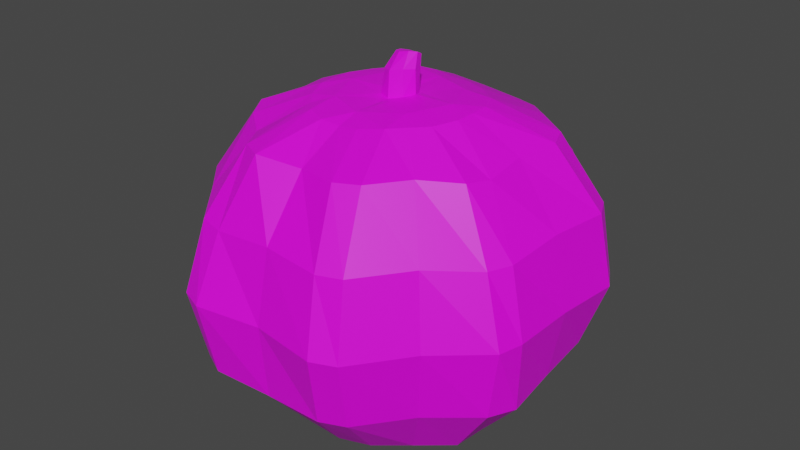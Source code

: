 # Source: Pumpkin.blend  (saved by Blender 2.91.10; exported with 4.5.12 LTS)
import bpy
from mathutils import Matrix  # noqa: F401  (used for matrix-valued properties, if any)

bpy.ops.wm.read_factory_settings(use_empty=True)
scene = bpy.context.scene
scene.name = 'Scene'

# ---- collections
col_collection = bpy.data.collections.new('Collection'); scene.collection.children.link(col_collection)

# ---- images (referenced by path relative to the original .blend; pixels are not part of the script)
import os
ASSET_DIR = os.environ.get("B2B_ASSET_DIR", "")  # directory of the original .blend (textures are referenced by path, not embedded)
HERE = os.path.dirname(os.path.abspath(__file__))  # packed textures are extracted next to this script under _unpacked/

def load_image(name, relpath, width, height, colorspace="sRGB"):
    """Load a texture the original file referenced (path relative to the .blend, or extracted next to this script)."""
    p = next((c for c in (os.path.join(HERE, relpath), os.path.join(ASSET_DIR, relpath)) if relpath and os.path.exists(c)), "")
    if p:
        img = bpy.data.images.load(p, check_existing=True)
        img.name = name
    else:  # same state as the original file: an image datablock whose file is absent (Cycles renders it pink)
        img = bpy.data.images.new(name, width, height)
        img.source = "FILE"
        img.filepath = "//" + (relpath or name)
    img.colorspace_settings.name = colorspace
    return img
img_imphenziapalette01_256_gradient_png = load_image('ImphenziaPalette01-256-Gradient.png', 'ImphenziaPalette01-256-Gradient.png', 1024, 1024, 'sRGB')

# ---- materials (node trees are filled in below, after node groups)
mat_lowpolym = bpy.data.materials.new('LowPolyM')
mat_lowpolym.use_transparent_shadow = False

# ---- material node trees
mat_lowpolym.use_nodes = True; mat_lowpolym.node_tree.nodes.clear()
_N = mat_lowpolym.node_tree.nodes; _L = mat_lowpolym.node_tree.links
n0 = _N.new('ShaderNodeOutputMaterial'); n0.name = 'Material Output'; n0.location = (300, 300)
n1 = _N.new('ShaderNodeBsdfPrincipled'); n1.name = 'Principled BSDF'; n1.location = (10, 300)
n1.distribution = 'GGX'
n1.subsurface_method = 'BURLEY'
n1.inputs[3].default_value = 1.45
n1.inputs[27].default_value = (0.0, 0.0, 0.0, 1.0)
n1.inputs[28].default_value = 1.0
n2 = _N.new('ShaderNodeTexImage'); n2.name = 'Image Texture'; n2.location = (-190, -195)
n2.image = img_imphenziapalette01_256_gradient_png
n3 = _N.new('ShaderNodeMapping'); n3.name = 'Mapping'; n3.location = (-490, -166)
n3.width = 240
n4 = _N.new('ShaderNodeTexCoord'); n4.name = 'Texture Coordinate'; n4.location = (-690, -183)
_L.new(n1.outputs[0], n0.inputs[0])
_L.new(n2.outputs[0], n1.inputs[0])
_L.new(n3.outputs[0], n2.inputs[0])
_L.new(n4.outputs[2], n3.inputs[0])
n0.is_active_output = True

# ---- world
world_world = bpy.data.worlds.new('World'); scene.world = world_world
world_world.use_nodes = True; world_world.node_tree.nodes.clear()
_N = world_world.node_tree.nodes; _L = world_world.node_tree.links
n0 = _N.new('ShaderNodeOutputWorld'); n0.name = 'World Output'; n0.location = (300, 300)
n1 = _N.new('ShaderNodeBackground'); n1.name = 'Background'; n1.location = (10, 300)
n1.inputs[0].default_value = (0.05088, 0.05088, 0.05088, 1.0)
_L.new(n1.outputs[0], n0.inputs[0])
n0.is_active_output = True
world_world.color = (0.05088, 0.05088, 0.05088)
world_world.use_sun_shadow = False
world_world.sun_shadow_jitter_overblur = 0.0

# ---- meshes
me_sphere = bpy.data.meshes.new('Sphere')
me_sphere.from_pydata([(-0.0138, 0.2287, 0.4893), (-0.01335, 0.3024, 0.389), (-0.01348, 0.3021, 0.1396), (-0.01322, 0.112, 0.01121), (0.08598, 0.09756, 0.5341), (0.1506, 0.164, 0.4957), (0.1997, 0.2128, 0.3884), (0.2185, 0.2319, 0.2638), (0.2004, 0.2137, 0.1386), (0.1463, 0.1577, 0.04849), (0.07529, 0.08595, 0.01391), (0.1298, -0.0008357, 0.5413), (0.2159, 0.0002873, 0.4929), (0.2896, 3.922e-08, 0.3893), (0.3143, 3.181e-05, 0.2638), (0.2896, -5.279e-06, 0.1383), (0.2107, -0.001718, 0.04967), (0.1282, -0.001619, 0.01621), (0.08848, -0.1018, 0.5388), (0.1506, -0.164, 0.4957), (0.1998, -0.2136, 0.3887), (0.2185, -0.2319, 0.2638), (0.2015, -0.2151, 0.1373), (0.1539, -0.1669, 0.03222), (0.08617, -0.0981, 0.004617), (-0.01478, -0.1394, 0.5264), (-0.01369, -0.2226, 0.4855), (-0.01373, -0.3002, 0.3874), (-0.01342, -0.328, 0.2638), (-0.01353, -0.3153, 0.1334), (-0.01287, -0.2253, 0.04674), (-0.01251, -0.1284, 0.00819), (-0.1117, -0.09832, 0.5284), (-0.1733, -0.1605, 0.4837), (-0.2276, -0.2142, 0.3892), (-0.2453, -0.2319, 0.2638), (-0.2271, -0.2137, 0.1391), (-0.168, -0.1545, 0.05077), (-0.09891, -0.08631, 0.01209), (-0.153, 0.0001929, 0.534), (-0.2431, -0.0003543, 0.4905), (-0.3164, 2.054e-07, 0.3893), (-0.3409, 1.526e-05, 0.264), (-0.2918, 0.0004577, 0.1491), (-0.2301, 0.0006472, 0.05493), (-0.1298, -0.0008282, 0.02328), (-0.1092, 0.09628, 0.5355), (-0.1768, 0.1633, 0.4935), (-0.2237, 0.2097, 0.3849), (-0.2439, 0.2309, 0.264), (-0.225, 0.212, 0.1434), (-0.168, 0.1559, 0.05231), (-0.09117, 0.07909, 0.02549), (-0.01303, 0.1346, 0.5311), (-0.01342, 0.328, 0.2638), (-0.01221, 0.2205, 0.05354), (0.01956, 0.1333, 0.5306), (0.06002, 0.1185, 0.5311), (0.1006, 0.2147, 0.4828), (0.05732, 0.2299, 0.4811), (0.1327, 0.2953, 0.3857), (0.09299, 0.316, 0.3875), (0.1476, 0.3285, 0.2638), (0.105, 0.3462, 0.2638), (0.1302, 0.2929, 0.1432), (0.0908, 0.315, 0.1407), (0.09937, 0.2061, 0.04984), (0.05403, 0.2269, 0.05027), (0.05175, 0.1023, 0.01208), (0.01263, 0.1142, 0.01161), (0.1106, 0.07377, 0.5393), (0.1287, 0.03326, 0.5415), (0.2301, 0.0757, 0.4957), (0.2123, 0.1187, 0.4957), (0.303, 0.1049, 0.3875), (0.283, 0.1458, 0.3863), (0.3249, 0.1126, 0.2638), (0.3025, 0.1517, 0.2638), (0.2854, 0.09949, 0.1485), (0.269, 0.1404, 0.148), (0.2089, 0.06344, 0.05025), (0.1929, 0.1122, 0.04882), (0.1228, 0.03112, 0.01681), (0.1009, 0.06645, 0.01502), (0.1283, -0.03524, 0.5402), (0.1119, -0.0765, 0.5386), (0.2067, -0.1181, 0.4898), (0.2188, -0.07446, 0.4838), (0.2636, -0.1388, 0.3765), (0.2811, -0.1006, 0.3774), (0.303, -0.1572, 0.2634), (0.3133, -0.1141, 0.2634), (0.2827, -0.1501, 0.1389), (0.3039, -0.1055, 0.1386), (0.207, -0.1206, 0.03156), (0.2197, -0.06927, 0.04012), (0.1101, -0.07452, 0.005038), (0.1273, -0.03531, 0.01097), (0.06287, -0.1251, 0.5376), (0.02084, -0.1398, 0.5309), (0.06225, -0.2407, 0.4927), (0.1053, -0.2257, 0.4957), (0.09314, -0.3135, 0.3866), (0.1365, -0.301, 0.3889), (0.105, -0.3462, 0.2638), (0.1476, -0.3285, 0.2638), (0.09377, -0.3194, 0.1383), (0.1367, -0.3011, 0.1383), (0.05663, -0.2346, 0.03865), (0.1054, -0.2149, 0.03682), (0.01931, -0.1301, 0.004727), (0.06035, -0.118, 0.003321), (-0.04993, -0.1408, 0.5293), (-0.08859, -0.1234, 0.5304), (-0.1311, -0.2208, 0.4925), (-0.08908, -0.2427, 0.4948), (-0.162, -0.2903, 0.3837), (-0.1184, -0.3008, 0.3802), (-0.1745, -0.3285, 0.2638), (-0.1318, -0.3457, 0.2635), (-0.1635, -0.3025, 0.1379), (-0.1211, -0.3232, 0.1366), (-0.1242, -0.2107, 0.04984), (-0.08143, -0.2268, 0.05092), (-0.07966, -0.1084, 0.007124), (-0.04286, -0.1267, 0.006043), (-0.1339, -0.07284, 0.5305), (-0.1517, -0.03328, 0.5334), (-0.2528, -0.07314, 0.4923), (-0.228, -0.116, 0.4875), (-0.3201, -0.09639, 0.3867), (-0.2914, -0.1481, 0.3851), (-0.3396, -0.1046, 0.2641), (-0.3189, -0.157, 0.2639), (-0.3136, -0.09531, 0.1452), (-0.2954, -0.1476, 0.1439), (-0.2353, -0.06508, 0.05492), (-0.2163, -0.1102, 0.05582), (-0.132, -0.02881, 0.01785), (-0.1191, -0.0666, 0.01264), (-0.1508, 0.03352, 0.5343), (-0.1323, 0.07295, 0.534), (-0.2314, 0.1166, 0.4905), (-0.2502, 0.07138, 0.4909), (-0.3003, 0.1453, 0.3844), (-0.3309, 0.1057, 0.3883), (-0.3178, 0.159, 0.2642), (-0.3503, 0.1101, 0.2643), (-0.293, 0.1478, 0.1458), (-0.3134, 0.09469, 0.1463), (-0.2187, 0.1103, 0.05663), (-0.2355, 0.06586, 0.05729), (-0.1115, 0.06099, 0.02759), (-0.1289, 0.02627, 0.02611), (-0.08548, 0.118, 0.54), (-0.0455, 0.1337, 0.5352), (-0.08556, 0.2368, 0.4908), (-0.1309, 0.2208, 0.4929), (-0.1127, 0.2923, 0.3766), (-0.1554, 0.2811, 0.3792), (-0.1212, 0.3326, 0.2625), (-0.1736, 0.3161, 0.263), (-0.1205, 0.3193, 0.1383), (-0.1634, 0.3013, 0.1384), (-0.08105, 0.2273, 0.05149), (-0.1258, 0.2092, 0.052), (-0.03829, 0.1142, 0.01325), (-0.07354, 0.0986, 0.02219), (-0.012, 0.02925, 0.5397), (-0.03458, 0.02052, 0.5425), (-0.04339, 0.0005452, 0.5424), (-0.03461, -0.0201, 0.54), (-0.01311, -0.02913, 0.5386), (0.01046, -0.0202, 0.5439), (0.01948, -0.0003699, 0.5449), (0.0111, 0.0198, 0.541), (0.04473, 0.05355, 0.009297), (0.08353, -0.002848, 0.01045), (0.05553, -0.06527, 0.006472), (-0.01024, -0.08215, 0.009026), (-0.06613, -0.05609, 0.01042), (-0.08792, -0.001933, 0.01334), (-0.06395, 0.04997, 0.01021), (-0.01348, 0.07089, 0.003147), (0.0621, 0.07142, 0.543), (-0.01136, 0.1015, 0.5402), (-0.08473, 0.07303, 0.5413), (-0.1164, 0.001157, 0.5401), (-0.0858, -0.0713, 0.538), (-0.01447, -0.1014, 0.5381), (0.06, -0.0732, 0.5452), (0.0927, -0.001429, 0.5472), (0.01061, 0.02167, 0.5775), (-0.00884, 0.03242, 0.5739), (-0.02955, 0.02692, 0.5767), (-0.03936, 0.009189, 0.5794), (-0.03379, -0.01141, 0.581), (-0.01567, -0.02218, 0.582), (0.005896, -0.01499, 0.5862), (0.01585, 0.002971, 0.5842), (0.005908, 0.02976, 0.6008), (-0.00777, 0.03814, 0.5971), (-0.02354, 0.03586, 0.5991), (-0.0318, 0.02442, 0.6019), (-0.02873, 0.01008, 0.6044), (-0.01597, 0.001667, 0.6062), (0.0002857, 0.005392, 0.6094), (0.008641, 0.01687, 0.6071)], [], [(0, 53, 56, 59), (176, 68, 10), (68, 66, 9, 10), (64, 62, 7, 8), (60, 58, 5, 6), (183, 3, 69), (66, 64, 8, 9), (62, 60, 6, 7), (54, 1, 61, 63), (57, 184, 4), (3, 55, 67, 69), (2, 54, 63, 65), (1, 0, 59, 61), (53, 185, 56), (72, 71, 11, 12), (55, 2, 65, 67), (176, 10, 83), (80, 78, 15, 16), (76, 74, 13, 14), (74, 72, 12, 13), (177, 82, 17), (82, 80, 16, 17), (78, 76, 14, 15), (4, 184, 70), (6, 5, 73, 75), (5, 4, 70, 73), (86, 85, 18, 19), (9, 8, 79, 81), (7, 6, 75, 77), (71, 191, 11), (10, 9, 81, 83), (8, 7, 77, 79), (178, 96, 24), (96, 94, 23, 24), (92, 90, 21, 22), (11, 191, 84), (177, 17, 97), (94, 92, 22, 23), (90, 88, 20, 21), (88, 86, 19, 20), (85, 190, 18), (17, 16, 95, 97), (15, 14, 91, 93), (13, 12, 87, 89), (12, 11, 84, 87), (100, 99, 25, 26), (16, 15, 93, 95), (14, 13, 89, 91), (178, 24, 111), (108, 106, 29, 30), (104, 102, 27, 28), (102, 100, 26, 27), (179, 110, 31), (110, 108, 30, 31), (106, 104, 28, 29), (18, 190, 98), (19, 18, 98, 101), (114, 113, 32, 33), (23, 22, 107, 109), (21, 20, 103, 105), (99, 189, 25), (24, 23, 109, 111), (22, 21, 105, 107), (20, 19, 101, 103), (124, 122, 37, 38), (120, 118, 35, 36), (25, 189, 112), (179, 31, 125), (122, 120, 36, 37), (118, 116, 34, 35), (116, 114, 33, 34), (180, 124, 38), (31, 30, 123, 125), (29, 28, 119, 121), (27, 26, 115, 117), (26, 25, 112, 115), (128, 127, 39, 40), (30, 29, 121, 123), (28, 27, 117, 119), (113, 188, 32), (136, 134, 43, 44), (132, 130, 41, 42), (130, 128, 40, 41), (181, 138, 45), (138, 136, 44, 45), (134, 132, 42, 43), (32, 188, 126), (180, 38, 139), (142, 141, 46, 47), (37, 36, 135, 137), (35, 34, 131, 133), (127, 187, 39), (38, 37, 137, 139), (36, 35, 133, 135), (34, 33, 129, 131), (33, 32, 126, 129), (148, 146, 49, 50), (39, 187, 140), (181, 45, 153), (150, 148, 50, 51), (146, 144, 48, 49), (144, 142, 47, 48), (182, 152, 52), (152, 150, 51, 52), (45, 44, 151, 153), (43, 42, 147, 149), (41, 40, 143, 145), (40, 39, 140, 143), (156, 155, 53, 0), (44, 43, 149, 151), (42, 41, 145, 147), (141, 186, 46), (160, 158, 1, 54), (158, 156, 0, 1), (183, 166, 3), (166, 164, 55, 3), (162, 160, 54, 2), (46, 186, 154), (182, 52, 167), (164, 162, 2, 55), (51, 50, 163, 165), (49, 48, 159, 161), (155, 185, 53), (52, 51, 165, 167), (50, 49, 161, 163), (48, 47, 157, 159), (47, 46, 154, 157), (175, 168, 193, 192), (176, 177, 178, 179, 180, 181, 182, 183), (57, 58, 59, 56), (58, 60, 61, 59), (60, 62, 63, 61), (62, 64, 65, 63), (64, 66, 67, 65), (66, 68, 69, 67), (71, 72, 73, 70), (72, 74, 75, 73), (74, 76, 77, 75), (76, 78, 79, 77), (78, 80, 81, 79), (80, 82, 83, 81), (85, 86, 87, 84), (86, 88, 89, 87), (88, 90, 91, 89), (90, 92, 93, 91), (92, 94, 95, 93), (94, 96, 97, 95), (99, 100, 101, 98), (100, 102, 103, 101), (102, 104, 105, 103), (104, 106, 107, 105), (106, 108, 109, 107), (108, 110, 111, 109), (113, 114, 115, 112), (114, 116, 117, 115), (116, 118, 119, 117), (118, 120, 121, 119), (120, 122, 123, 121), (122, 124, 125, 123), (127, 128, 129, 126), (128, 130, 131, 129), (130, 132, 133, 131), (132, 134, 135, 133), (134, 136, 137, 135), (136, 138, 139, 137), (141, 142, 143, 140), (142, 144, 145, 143), (144, 146, 147, 145), (146, 148, 149, 147), (148, 150, 151, 149), (150, 152, 153, 151), (155, 156, 157, 154), (156, 158, 159, 157), (158, 160, 161, 159), (160, 162, 163, 161), (162, 164, 165, 163), (164, 166, 167, 165), (184, 57, 56, 185), (68, 176, 183, 69), (191, 71, 70, 184), (82, 177, 176, 83), (190, 85, 84, 191), (96, 178, 177, 97), (189, 99, 98, 190), (110, 179, 178, 111), (188, 113, 112, 189), (124, 180, 179, 125), (187, 127, 126, 188), (138, 181, 180, 139), (186, 141, 140, 187), (152, 182, 181, 153), (185, 155, 154, 186), (166, 183, 182, 167), (58, 57, 4, 5), (168, 175, 184, 185), (169, 168, 185, 186), (170, 169, 186, 187), (171, 170, 187, 188), (172, 171, 188, 189), (173, 172, 189, 190), (174, 173, 190, 191), (175, 174, 191, 184), (198, 199, 207, 206), (174, 175, 192, 199), (172, 173, 198, 197), (170, 171, 196, 195), (168, 169, 194, 193), (173, 174, 199, 198), (171, 172, 197, 196), (169, 170, 195, 194), (201, 202, 203, 204, 205, 206, 207, 200), (196, 197, 205, 204), (194, 195, 203, 202), (192, 193, 201, 200), (199, 192, 200, 207), (197, 198, 206, 205), (195, 196, 204, 203), (193, 194, 202, 201)])
_uv = me_sphere.uv_layers.new(name='UVMap')
_uv.uv.foreach_set('vector', [0.4785, 0.5809, 0.4735, 0.583, 0.4736, 0.5831, 0.4792, 0.5805, 0.4697, 0.555, 0.4723, 0.5551, 0.4716, 0.5548, 0.4723, 0.5551, 0.4783, 0.5565, 0.476, 0.5557, 0.4716, 0.5548, 0.4835, 0.5613, 0.4858, 0.568, 0.4811, 0.5674, 0.4798, 0.5601, 0.4837, 0.5751, 0.4788, 0.5806, 0.4764, 0.5814, 0.4797, 0.575, 0.4704, 0.5555, 0.4725, 0.5559, 0.4727, 0.5556, 0.4783, 0.5565, 0.4835, 0.5613, 0.4798, 0.5601, 0.476, 0.5557, 0.4858, 0.568, 0.4837, 0.5751, 0.4797, 0.575, 0.4811, 0.5674, 0.4836, 0.5691, 0.4823, 0.5756, 0.4844, 0.5753, 0.4861, 0.5683, 0.4731, 0.5832, 0.4704, 0.5839, 0.472, 0.5835, 0.4725, 0.5559, 0.478, 0.5582, 0.479, 0.5572, 0.4727, 0.5556, 0.4822, 0.5627, 0.4836, 0.5691, 0.4861, 0.5683, 0.4842, 0.5617, 0.4823, 0.5756, 0.4785, 0.5809, 0.4792, 0.5805, 0.4844, 0.5753, 0.4735, 0.583, 0.4717, 0.5835, 0.4736, 0.5831, 0.4716, 0.5815, 0.4685, 0.584, 0.4665, 0.5839, 0.4669, 0.5812, 0.478, 0.5582, 0.4822, 0.5627, 0.4842, 0.5617, 0.479, 0.5572, 0.4697, 0.555, 0.4716, 0.5548, 0.4706, 0.5544, 0.471, 0.5547, 0.4736, 0.5594, 0.4673, 0.5586, 0.4671, 0.5545, 0.4747, 0.5663, 0.474, 0.5745, 0.4671, 0.5746, 0.4673, 0.5663, 0.474, 0.5745, 0.4716, 0.5815, 0.4669, 0.5812, 0.4671, 0.5746, 0.4668, 0.5544, 0.4687, 0.5541, 0.4669, 0.554, 0.4687, 0.5541, 0.471, 0.5547, 0.4671, 0.5545, 0.4669, 0.554, 0.4736, 0.5594, 0.4747, 0.5663, 0.4673, 0.5663, 0.4673, 0.5586, 0.472, 0.5835, 0.4704, 0.5839, 0.4708, 0.5838, 0.4797, 0.575, 0.4764, 0.5814, 0.4741, 0.5815, 0.4765, 0.5745, 0.4764, 0.5814, 0.472, 0.5835, 0.4708, 0.5838, 0.4741, 0.5815, 0.4595, 0.5809, 0.4621, 0.5837, 0.4607, 0.5836, 0.4569, 0.5811, 0.476, 0.5557, 0.4798, 0.5601, 0.476, 0.5597, 0.4737, 0.5549, 0.4811, 0.5674, 0.4797, 0.575, 0.4765, 0.5745, 0.4771, 0.5666, 0.4685, 0.584, 0.4664, 0.5842, 0.4665, 0.5839, 0.4716, 0.5548, 0.476, 0.5557, 0.4737, 0.5549, 0.4706, 0.5544, 0.4798, 0.5601, 0.4811, 0.5674, 0.4771, 0.5666, 0.476, 0.5597, 0.4633, 0.5545, 0.4628, 0.5536, 0.4615, 0.5539, 0.4628, 0.5536, 0.46, 0.5534, 0.4575, 0.5542, 0.4615, 0.5539, 0.4578, 0.5585, 0.4571, 0.5661, 0.4528, 0.5668, 0.4542, 0.5595, 0.4665, 0.5839, 0.4664, 0.5842, 0.4645, 0.5838, 0.4668, 0.5544, 0.4669, 0.554, 0.465, 0.5537, 0.46, 0.5534, 0.4578, 0.5585, 0.4542, 0.5595, 0.4575, 0.5542, 0.4571, 0.5661, 0.4582, 0.5737, 0.4538, 0.5746, 0.4528, 0.5668, 0.4582, 0.5737, 0.4595, 0.5809, 0.4569, 0.5811, 0.4538, 0.5746, 0.4621, 0.5837, 0.4623, 0.5839, 0.4607, 0.5836, 0.4669, 0.554, 0.4671, 0.5545, 0.4631, 0.5537, 0.465, 0.5537, 0.4673, 0.5586, 0.4673, 0.5663, 0.4598, 0.5661, 0.4606, 0.5583, 0.4671, 0.5746, 0.4669, 0.5812, 0.4622, 0.5806, 0.4606, 0.5737, 0.4669, 0.5812, 0.4665, 0.5839, 0.4645, 0.5838, 0.4622, 0.5806, 0.453, 0.5808, 0.4587, 0.5829, 0.4588, 0.5826, 0.4544, 0.5803, 0.4671, 0.5545, 0.4673, 0.5586, 0.4606, 0.5583, 0.4631, 0.5537, 0.4673, 0.5663, 0.4671, 0.5746, 0.4606, 0.5737, 0.4598, 0.5661, 0.4633, 0.5545, 0.4615, 0.5539, 0.4605, 0.5542, 0.4541, 0.556, 0.449, 0.5607, 0.4501, 0.5617, 0.455, 0.5573, 0.4471, 0.5676, 0.4488, 0.5747, 0.4504, 0.575, 0.4492, 0.5684, 0.4488, 0.5747, 0.453, 0.5808, 0.4544, 0.5803, 0.4504, 0.575, 0.4625, 0.5556, 0.4599, 0.5549, 0.4601, 0.5555, 0.4599, 0.5549, 0.4541, 0.556, 0.455, 0.5573, 0.4601, 0.5555, 0.449, 0.5607, 0.4471, 0.5676, 0.4492, 0.5684, 0.4501, 0.5617, 0.4607, 0.5836, 0.4623, 0.5839, 0.4594, 0.5834, 0.4569, 0.5811, 0.4607, 0.5836, 0.4594, 0.5834, 0.4535, 0.581, 0.4551, 0.5806, 0.4598, 0.5826, 0.4612, 0.5825, 0.4583, 0.5801, 0.4575, 0.5542, 0.4542, 0.5595, 0.4496, 0.5602, 0.455, 0.5552, 0.4528, 0.5668, 0.4538, 0.5746, 0.4491, 0.5747, 0.4476, 0.5673, 0.4587, 0.5829, 0.4609, 0.5832, 0.4588, 0.5826, 0.4615, 0.5539, 0.4575, 0.5542, 0.455, 0.5552, 0.4605, 0.5542, 0.4542, 0.5595, 0.4528, 0.5668, 0.4476, 0.5673, 0.4496, 0.5602, 0.4538, 0.5746, 0.4569, 0.5811, 0.4535, 0.581, 0.4491, 0.5747, 0.4612, 0.5564, 0.4562, 0.5588, 0.4591, 0.5594, 0.4623, 0.5569, 0.4518, 0.5633, 0.4504, 0.5693, 0.4554, 0.5698, 0.4563, 0.564, 0.4588, 0.5826, 0.4609, 0.5832, 0.4589, 0.5827, 0.4625, 0.5556, 0.4601, 0.5555, 0.4602, 0.5558, 0.4562, 0.5588, 0.4518, 0.5633, 0.4563, 0.564, 0.4591, 0.5594, 0.4504, 0.5693, 0.452, 0.5751, 0.456, 0.5756, 0.4554, 0.5698, 0.452, 0.5751, 0.4551, 0.5806, 0.4583, 0.5801, 0.456, 0.5756, 0.4638, 0.5564, 0.4612, 0.5564, 0.4623, 0.5569, 0.4601, 0.5555, 0.455, 0.5573, 0.4552, 0.5584, 0.4602, 0.5558, 0.4501, 0.5617, 0.4492, 0.5684, 0.4493, 0.5691, 0.4505, 0.5628, 0.4504, 0.575, 0.4544, 0.5803, 0.4538, 0.5807, 0.4512, 0.5749, 0.4544, 0.5803, 0.4588, 0.5826, 0.4589, 0.5827, 0.4538, 0.5807, 0.4625, 0.5805, 0.4644, 0.5827, 0.4661, 0.5828, 0.4659, 0.5805, 0.455, 0.5573, 0.4501, 0.5617, 0.4505, 0.5628, 0.4552, 0.5584, 0.4492, 0.5684, 0.4504, 0.575, 0.4512, 0.5749, 0.4493, 0.5691, 0.4598, 0.5826, 0.4625, 0.5831, 0.4612, 0.5825, 0.4633, 0.5604, 0.4619, 0.565, 0.4661, 0.5651, 0.4663, 0.5604, 0.4614, 0.5703, 0.4616, 0.5757, 0.4659, 0.5759, 0.466, 0.5704, 0.4616, 0.5757, 0.4625, 0.5805, 0.4659, 0.5805, 0.4659, 0.5759, 0.4665, 0.5569, 0.4651, 0.5576, 0.4664, 0.5579, 0.4651, 0.5576, 0.4633, 0.5604, 0.4663, 0.5604, 0.4664, 0.5579, 0.4619, 0.565, 0.4614, 0.5703, 0.466, 0.5704, 0.4661, 0.5651, 0.4612, 0.5825, 0.4625, 0.5831, 0.4625, 0.5826, 0.4638, 0.5564, 0.4623, 0.5569, 0.4633, 0.5572, 0.4714, 0.5806, 0.4697, 0.5829, 0.471, 0.583, 0.4739, 0.5808, 0.4591, 0.5594, 0.4563, 0.564, 0.4595, 0.5648, 0.4612, 0.5602, 0.4554, 0.5698, 0.456, 0.5756, 0.4592, 0.5755, 0.459, 0.5702, 0.4644, 0.5827, 0.4662, 0.5832, 0.4661, 0.5828, 0.4623, 0.5569, 0.4591, 0.5594, 0.4612, 0.5602, 0.4633, 0.5572, 0.4563, 0.564, 0.4554, 0.5698, 0.459, 0.5702, 0.4595, 0.5648, 0.456, 0.5756, 0.4583, 0.5801, 0.4605, 0.5803, 0.4592, 0.5755, 0.4583, 0.5801, 0.4612, 0.5825, 0.4625, 0.5826, 0.4605, 0.5803, 0.4727, 0.5651, 0.473, 0.5704, 0.4767, 0.5702, 0.476, 0.5646, 0.4661, 0.5828, 0.4662, 0.5832, 0.4677, 0.5828, 0.4665, 0.5569, 0.4664, 0.5579, 0.4677, 0.558, 0.4714, 0.5605, 0.4727, 0.5651, 0.476, 0.5646, 0.4737, 0.5598, 0.473, 0.5704, 0.4725, 0.5757, 0.4759, 0.5757, 0.4767, 0.5702, 0.4725, 0.5757, 0.4714, 0.5806, 0.4739, 0.5808, 0.4759, 0.5757, 0.4691, 0.5565, 0.4695, 0.5579, 0.4704, 0.5576, 0.4695, 0.5579, 0.4714, 0.5605, 0.4737, 0.5598, 0.4704, 0.5576, 0.4664, 0.5579, 0.4663, 0.5604, 0.4693, 0.5606, 0.4677, 0.558, 0.4661, 0.5651, 0.466, 0.5704, 0.4708, 0.5705, 0.4703, 0.5652, 0.4659, 0.5759, 0.4659, 0.5805, 0.4693, 0.5806, 0.4706, 0.5759, 0.4659, 0.5805, 0.4661, 0.5828, 0.4677, 0.5828, 0.4693, 0.5806, 0.4782, 0.5809, 0.4732, 0.5832, 0.4735, 0.583, 0.4785, 0.5809, 0.4663, 0.5604, 0.4661, 0.5651, 0.4703, 0.5652, 0.4693, 0.5606, 0.466, 0.5704, 0.4659, 0.5759, 0.4706, 0.5759, 0.4708, 0.5705, 0.4697, 0.5829, 0.4699, 0.5833, 0.471, 0.583, 0.4826, 0.5696, 0.4807, 0.5751, 0.4823, 0.5756, 0.4836, 0.5691, 0.4807, 0.5751, 0.4782, 0.5809, 0.4785, 0.5809, 0.4823, 0.5756, 0.4704, 0.5555, 0.4724, 0.5564, 0.4725, 0.5559, 0.4724, 0.5564, 0.4778, 0.5589, 0.478, 0.5582, 0.4725, 0.5559, 0.4819, 0.5636, 0.4826, 0.5696, 0.4836, 0.5691, 0.4822, 0.5627, 0.471, 0.583, 0.4699, 0.5833, 0.4722, 0.5833, 0.4691, 0.5565, 0.4704, 0.5576, 0.4715, 0.5573, 0.4778, 0.5589, 0.4819, 0.5636, 0.4822, 0.5627, 0.478, 0.5582, 0.4737, 0.5598, 0.476, 0.5646, 0.4806, 0.5639, 0.4765, 0.5594, 0.4767, 0.5702, 0.4759, 0.5757, 0.4798, 0.5753, 0.4812, 0.5699, 0.4732, 0.5832, 0.4717, 0.5835, 0.4735, 0.583, 0.4704, 0.5576, 0.4737, 0.5598, 0.4765, 0.5594, 0.4715, 0.5573, 0.476, 0.5646, 0.4767, 0.5702, 0.4812, 0.5699, 0.4806, 0.5639, 0.4759, 0.5757, 0.4739, 0.5808, 0.4771, 0.5809, 0.4798, 0.5753, 0.4739, 0.5808, 0.471, 0.583, 0.4722, 0.5833, 0.4771, 0.5809, 0.6689, 0.7927, 0.6693, 0.7926, 0.6695, 0.7945, 0.669, 0.7947, 0.4697, 0.555, 0.4668, 0.5544, 0.4633, 0.5545, 0.4625, 0.5556, 0.4638, 0.5564, 0.4665, 0.5569, 0.4691, 0.5565, 0.4704, 0.5555, 0.4731, 0.5832, 0.4788, 0.5806, 0.4792, 0.5805, 0.4736, 0.5831, 0.4788, 0.5806, 0.4837, 0.5751, 0.4844, 0.5753, 0.4792, 0.5805, 0.4837, 0.5751, 0.4858, 0.568, 0.4861, 0.5683, 0.4844, 0.5753, 0.4858, 0.568, 0.4835, 0.5613, 0.4842, 0.5617, 0.4861, 0.5683, 0.4835, 0.5613, 0.4783, 0.5565, 0.479, 0.5572, 0.4842, 0.5617, 0.4783, 0.5565, 0.4723, 0.5551, 0.4727, 0.5556, 0.479, 0.5572, 0.4685, 0.584, 0.4716, 0.5815, 0.4741, 0.5815, 0.4708, 0.5838, 0.4716, 0.5815, 0.474, 0.5745, 0.4765, 0.5745, 0.4741, 0.5815, 0.474, 0.5745, 0.4747, 0.5663, 0.4771, 0.5666, 0.4765, 0.5745, 0.4747, 0.5663, 0.4736, 0.5594, 0.476, 0.5597, 0.4771, 0.5666, 0.4736, 0.5594, 0.471, 0.5547, 0.4737, 0.5549, 0.476, 0.5597, 0.471, 0.5547, 0.4687, 0.5541, 0.4706, 0.5544, 0.4737, 0.5549, 0.4621, 0.5837, 0.4595, 0.5809, 0.4622, 0.5806, 0.4645, 0.5838, 0.4595, 0.5809, 0.4582, 0.5737, 0.4606, 0.5737, 0.4622, 0.5806, 0.4582, 0.5737, 0.4571, 0.5661, 0.4598, 0.5661, 0.4606, 0.5737, 0.4571, 0.5661, 0.4578, 0.5585, 0.4606, 0.5583, 0.4598, 0.5661, 0.4578, 0.5585, 0.46, 0.5534, 0.4631, 0.5537, 0.4606, 0.5583, 0.46, 0.5534, 0.4628, 0.5536, 0.465, 0.5537, 0.4631, 0.5537, 0.4587, 0.5829, 0.453, 0.5808, 0.4535, 0.581, 0.4594, 0.5834, 0.453, 0.5808, 0.4488, 0.5747, 0.4491, 0.5747, 0.4535, 0.581, 0.4488, 0.5747, 0.4471, 0.5676, 0.4476, 0.5673, 0.4491, 0.5747, 0.4471, 0.5676, 0.449, 0.5607, 0.4496, 0.5602, 0.4476, 0.5673, 0.449, 0.5607, 0.4541, 0.556, 0.455, 0.5552, 0.4496, 0.5602, 0.4541, 0.556, 0.4599, 0.5549, 0.4605, 0.5542, 0.455, 0.5552, 0.4598, 0.5826, 0.4551, 0.5806, 0.4538, 0.5807, 0.4589, 0.5827, 0.4551, 0.5806, 0.452, 0.5751, 0.4512, 0.5749, 0.4538, 0.5807, 0.452, 0.5751, 0.4504, 0.5693, 0.4493, 0.5691, 0.4512, 0.5749, 0.4504, 0.5693, 0.4518, 0.5633, 0.4505, 0.5628, 0.4493, 0.5691, 0.4518, 0.5633, 0.4562, 0.5588, 0.4552, 0.5584, 0.4505, 0.5628, 0.4562, 0.5588, 0.4612, 0.5564, 0.4602, 0.5558, 0.4552, 0.5584, 0.4644, 0.5827, 0.4625, 0.5805, 0.4605, 0.5803, 0.4625, 0.5826, 0.4625, 0.5805, 0.4616, 0.5757, 0.4592, 0.5755, 0.4605, 0.5803, 0.4616, 0.5757, 0.4614, 0.5703, 0.459, 0.5702, 0.4592, 0.5755, 0.4614, 0.5703, 0.4619, 0.565, 0.4595, 0.5648, 0.459, 0.5702, 0.4619, 0.565, 0.4633, 0.5604, 0.4612, 0.5602, 0.4595, 0.5648, 0.4633, 0.5604, 0.4651, 0.5576, 0.4633, 0.5572, 0.4612, 0.5602, 0.4697, 0.5829, 0.4714, 0.5806, 0.4693, 0.5806, 0.4677, 0.5828, 0.4714, 0.5806, 0.4725, 0.5757, 0.4706, 0.5759, 0.4693, 0.5806, 0.4725, 0.5757, 0.473, 0.5704, 0.4708, 0.5705, 0.4706, 0.5759, 0.473, 0.5704, 0.4727, 0.5651, 0.4703, 0.5652, 0.4708, 0.5705, 0.4727, 0.5651, 0.4714, 0.5605, 0.4693, 0.5606, 0.4703, 0.5652, 0.4714, 0.5605, 0.4695, 0.5579, 0.4677, 0.558, 0.4693, 0.5606, 0.4732, 0.5832, 0.4782, 0.5809, 0.4771, 0.5809, 0.4722, 0.5833, 0.4782, 0.5809, 0.4807, 0.5751, 0.4798, 0.5753, 0.4771, 0.5809, 0.4807, 0.5751, 0.4826, 0.5696, 0.4812, 0.5699, 0.4798, 0.5753, 0.4826, 0.5696, 0.4819, 0.5636, 0.4806, 0.5639, 0.4812, 0.5699, 0.4819, 0.5636, 0.4778, 0.5589, 0.4765, 0.5594, 0.4806, 0.5639, 0.4778, 0.5589, 0.4724, 0.5564, 0.4715, 0.5573, 0.4765, 0.5594, 0.4704, 0.5839, 0.4731, 0.5832, 0.4736, 0.5831, 0.4717, 0.5835, 0.4723, 0.5551, 0.4697, 0.555, 0.4704, 0.5555, 0.4727, 0.5556, 0.4664, 0.5842, 0.4685, 0.584, 0.4708, 0.5838, 0.4704, 0.5839, 0.4687, 0.5541, 0.4668, 0.5544, 0.4697, 0.555, 0.4706, 0.5544, 0.4623, 0.5839, 0.4621, 0.5837, 0.4645, 0.5838, 0.4664, 0.5842, 0.4628, 0.5536, 0.4633, 0.5545, 0.4668, 0.5544, 0.465, 0.5537, 0.4609, 0.5832, 0.4587, 0.5829, 0.4594, 0.5834, 0.4623, 0.5839, 0.4599, 0.5549, 0.4625, 0.5556, 0.4633, 0.5545, 0.4605, 0.5542, 0.4625, 0.5831, 0.4598, 0.5826, 0.4589, 0.5827, 0.4609, 0.5832, 0.4612, 0.5564, 0.4638, 0.5564, 0.4625, 0.5556, 0.4602, 0.5558, 0.4662, 0.5832, 0.4644, 0.5827, 0.4625, 0.5826, 0.4625, 0.5831, 0.4651, 0.5576, 0.4665, 0.5569, 0.4638, 0.5564, 0.4633, 0.5572, 0.4699, 0.5833, 0.4697, 0.5829, 0.4677, 0.5828, 0.4662, 0.5832, 0.4695, 0.5579, 0.4691, 0.5565, 0.4665, 0.5569, 0.4677, 0.558, 0.4717, 0.5835, 0.4732, 0.5832, 0.4722, 0.5833, 0.4699, 0.5833, 0.4724, 0.5564, 0.4704, 0.5555, 0.4691, 0.5565, 0.4715, 0.5573, 0.4788, 0.5806, 0.4731, 0.5832, 0.472, 0.5835, 0.4764, 0.5814, 0.4679, 0.5834, 0.4674, 0.5836, 0.4704, 0.5839, 0.4717, 0.5835, 0.4673, 0.5835, 0.4679, 0.5834, 0.4717, 0.5835, 0.4699, 0.5833, 0.4663, 0.5835, 0.4673, 0.5835, 0.4699, 0.5833, 0.4662, 0.5832, 0.4652, 0.5834, 0.4663, 0.5835, 0.4662, 0.5832, 0.4625, 0.5831, 0.4647, 0.5833, 0.4652, 0.5834, 0.4625, 0.5831, 0.4609, 0.5832, 0.4652, 0.5837, 0.4647, 0.5833, 0.4609, 0.5832, 0.4623, 0.5839, 0.4663, 0.5838, 0.4652, 0.5837, 0.4623, 0.5839, 0.4664, 0.5842, 0.4674, 0.5836, 0.4663, 0.5838, 0.4664, 0.5842, 0.4704, 0.5839, 0.667, 0.7952, 0.668, 0.7951, 0.6687, 0.7964, 0.668, 0.7964, 0.6678, 0.793, 0.6689, 0.7927, 0.669, 0.7947, 0.668, 0.7951, 0.6662, 0.7925, 0.6667, 0.7929, 0.667, 0.7952, 0.6665, 0.7948, 0.6677, 0.7926, 0.6667, 0.7925, 0.6671, 0.7947, 0.6682, 0.7946, 0.6693, 0.7926, 0.6688, 0.7927, 0.6691, 0.7945, 0.6695, 0.7945, 0.6667, 0.7929, 0.6678, 0.793, 0.668, 0.7951, 0.667, 0.7952, 0.6667, 0.7925, 0.6662, 0.7925, 0.6665, 0.7948, 0.6671, 0.7947, 0.6688, 0.7927, 0.6677, 0.7926, 0.6682, 0.7946, 0.6691, 0.7945, 0.6698, 0.8167, 0.6696, 0.8167, 0.669, 0.8168, 0.6682, 0.8169, 0.6678, 0.8171, 0.668, 0.8174, 0.6687, 0.8173, 0.6694, 0.8169, 0.6671, 0.7947, 0.6665, 0.7948, 0.6678, 0.7962, 0.6682, 0.796, 0.6691, 0.7945, 0.6682, 0.7946, 0.669, 0.7959, 0.6696, 0.7958, 0.669, 0.7947, 0.6695, 0.7945, 0.6698, 0.7957, 0.6694, 0.796, 0.668, 0.7951, 0.669, 0.7947, 0.6694, 0.796, 0.6687, 0.7964, 0.6665, 0.7948, 0.667, 0.7952, 0.668, 0.7964, 0.6678, 0.7962, 0.6682, 0.7946, 0.6671, 0.7947, 0.6682, 0.796, 0.669, 0.7959, 0.6695, 0.7945, 0.6691, 0.7945, 0.6696, 0.7958, 0.6698, 0.7957])
me_sphere.materials.append(mat_lowpolym)
me_sphere.use_remesh_fix_poles = True
me_sphere.use_remesh_preserve_attributes = False
me_sphere.use_mirror_vertex_groups = False
me_sphere.update()

# ---- objects
ob_pumpkin = bpy.data.objects.new('Pumpkin', me_sphere)

# ---- transforms, parenting, visibility, modifiers, constraints
ob_pumpkin.location = (0.0, 0.0, 0.0)
ob_pumpkin.lineart.crease_threshold = 0.0

# ---- collection membership
col_collection.objects.link(ob_pumpkin)

# ---- scene / render settings (as saved in the file)
scene.frame_start = 1; scene.frame_end = 250; scene.frame_set(1)
scene.render.engine = 'BLENDER_EEVEE_NEXT'
scene.cycles.use_denoising = False
scene.cycles.samples = 128
scene.cycles.sampling_pattern = 'TABULATED_SOBOL'
scene.cycles.use_adaptive_sampling = False
scene.cycles.use_light_tree = False
scene.view_settings.view_transform = 'Filmic'
bpy.context.view_layer.update()

# ---- added for rendering (the .blend has no active camera and no usable light): camera, sun
cam_auto = bpy.data.cameras.new('AutoCamera')
cam_auto.lens = 50.0
cam_auto.sensor_width = 36.0
cam_auto.clip_end = 1000.0
ob_auto_camera = bpy.data.objects.new('AutoCamera', cam_auto)
scene.collection.objects.link(ob_auto_camera)
ob_auto_camera.location = (1.04329, -1.26722, 1.15107)
ob_auto_camera.rotation_euler = (1.09748, -7.21219e-08, 0.694738)
scene.camera = ob_auto_camera
light_auto_sun = bpy.data.lights.new('AutoSun', 'SUN')
light_auto_sun.energy = 3.0
light_auto_sun.angle = 0.0523599
ob_auto_sun = bpy.data.objects.new('AutoSun', light_auto_sun)
scene.collection.objects.link(ob_auto_sun)
ob_auto_sun.rotation_euler = (0.872665, 0.174533, 0.523599)
bpy.context.view_layer.update()
